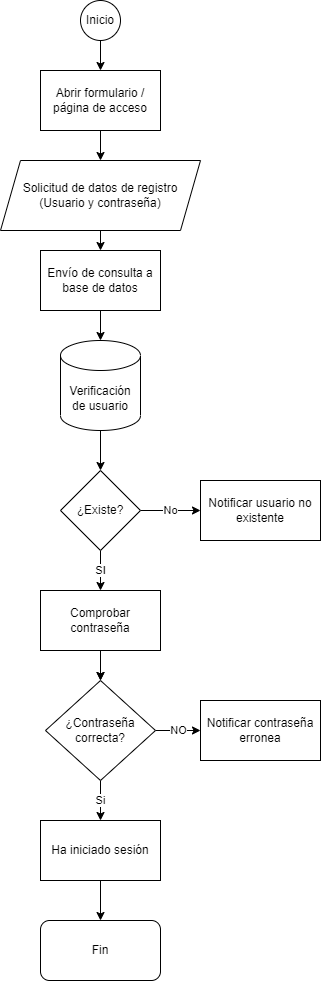

The diagram above was exported from draw.io. Its source (the exported page's mxGraphModel, read from the mxfile embedded in the PNG):
<mxGraphModel dx="1422" dy="786" grid="1" gridSize="10" guides="1" tooltips="1" connect="1" arrows="1" fold="1" page="1" pageScale="1" pageWidth="827" pageHeight="1169" math="0" shadow="0">
  <root>
    <mxCell id="0" />
    <mxCell id="1" parent="0" />
    <mxCell id="Duu_800Rw2QS0po580aq-21" style="edgeStyle=orthogonalEdgeStyle;rounded=0;orthogonalLoop=1;jettySize=auto;html=1;exitX=0.5;exitY=1;exitDx=0;exitDy=0;entryX=0.5;entryY=0;entryDx=0;entryDy=0;" edge="1" parent="1" source="Duu_800Rw2QS0po580aq-1" target="Duu_800Rw2QS0po580aq-7">
      <mxGeometry relative="1" as="geometry" />
    </mxCell>
    <mxCell id="Duu_800Rw2QS0po580aq-1" value="Abrir formulario / página de acceso" style="rounded=0;whiteSpace=wrap;html=1;" vertex="1" parent="1">
      <mxGeometry x="140" y="80" width="120" height="60" as="geometry" />
    </mxCell>
    <mxCell id="Duu_800Rw2QS0po580aq-15" style="edgeStyle=orthogonalEdgeStyle;rounded=0;orthogonalLoop=1;jettySize=auto;html=1;exitX=0.5;exitY=1;exitDx=0;exitDy=0;entryX=0.5;entryY=0;entryDx=0;entryDy=0;" edge="1" parent="1" source="Duu_800Rw2QS0po580aq-2" target="Duu_800Rw2QS0po580aq-11">
      <mxGeometry relative="1" as="geometry" />
    </mxCell>
    <mxCell id="Duu_800Rw2QS0po580aq-23" value="" style="edgeStyle=orthogonalEdgeStyle;rounded=0;orthogonalLoop=1;jettySize=auto;html=1;" edge="1" parent="1" source="Duu_800Rw2QS0po580aq-2" target="Duu_800Rw2QS0po580aq-11">
      <mxGeometry relative="1" as="geometry" />
    </mxCell>
    <mxCell id="Duu_800Rw2QS0po580aq-2" value="Comprobar contraseña" style="rounded=0;whiteSpace=wrap;html=1;" vertex="1" parent="1">
      <mxGeometry x="140" y="600" width="120" height="60" as="geometry" />
    </mxCell>
    <mxCell id="Duu_800Rw2QS0po580aq-16" value="SI" style="edgeStyle=orthogonalEdgeStyle;rounded=0;orthogonalLoop=1;jettySize=auto;html=1;exitX=0.5;exitY=1;exitDx=0;exitDy=0;entryX=0.5;entryY=0;entryDx=0;entryDy=0;" edge="1" parent="1" source="Duu_800Rw2QS0po580aq-3" target="Duu_800Rw2QS0po580aq-2">
      <mxGeometry relative="1" as="geometry" />
    </mxCell>
    <mxCell id="Duu_800Rw2QS0po580aq-17" value="No" style="edgeStyle=orthogonalEdgeStyle;rounded=0;orthogonalLoop=1;jettySize=auto;html=1;exitX=1;exitY=0.5;exitDx=0;exitDy=0;" edge="1" parent="1" source="Duu_800Rw2QS0po580aq-3" target="Duu_800Rw2QS0po580aq-8">
      <mxGeometry relative="1" as="geometry" />
    </mxCell>
    <mxCell id="Duu_800Rw2QS0po580aq-3" value="¿Existe?" style="rhombus;whiteSpace=wrap;html=1;" vertex="1" parent="1">
      <mxGeometry x="160" y="480" width="80" height="80" as="geometry" />
    </mxCell>
    <mxCell id="Duu_800Rw2QS0po580aq-22" style="edgeStyle=orthogonalEdgeStyle;rounded=0;orthogonalLoop=1;jettySize=auto;html=1;exitX=0.5;exitY=1;exitDx=0;exitDy=0;entryX=0.5;entryY=0;entryDx=0;entryDy=0;" edge="1" parent="1" source="Duu_800Rw2QS0po580aq-4" target="Duu_800Rw2QS0po580aq-1">
      <mxGeometry relative="1" as="geometry" />
    </mxCell>
    <mxCell id="Duu_800Rw2QS0po580aq-4" value="Inicio" style="ellipse;whiteSpace=wrap;html=1;aspect=fixed;" vertex="1" parent="1">
      <mxGeometry x="180" y="10" width="40" height="40" as="geometry" />
    </mxCell>
    <mxCell id="Duu_800Rw2QS0po580aq-20" style="edgeStyle=orthogonalEdgeStyle;rounded=0;orthogonalLoop=1;jettySize=auto;html=1;exitX=0.5;exitY=1;exitDx=0;exitDy=0;entryX=0.5;entryY=0;entryDx=0;entryDy=0;" edge="1" parent="1" source="Duu_800Rw2QS0po580aq-7" target="Duu_800Rw2QS0po580aq-10">
      <mxGeometry relative="1" as="geometry" />
    </mxCell>
    <mxCell id="Duu_800Rw2QS0po580aq-7" value="Solicitud de datos de registro (Usuario y contraseña)" style="shape=parallelogram;perimeter=parallelogramPerimeter;whiteSpace=wrap;html=1;fixedSize=1;" vertex="1" parent="1">
      <mxGeometry x="100" y="170" width="200" height="70" as="geometry" />
    </mxCell>
    <mxCell id="Duu_800Rw2QS0po580aq-8" value="Notificar usuario no existente" style="rounded=0;whiteSpace=wrap;html=1;" vertex="1" parent="1">
      <mxGeometry x="300" y="490" width="120" height="60" as="geometry" />
    </mxCell>
    <mxCell id="Duu_800Rw2QS0po580aq-18" style="edgeStyle=orthogonalEdgeStyle;rounded=0;orthogonalLoop=1;jettySize=auto;html=1;exitX=0.5;exitY=1;exitDx=0;exitDy=0;exitPerimeter=0;entryX=0.5;entryY=0;entryDx=0;entryDy=0;" edge="1" parent="1" source="Duu_800Rw2QS0po580aq-9" target="Duu_800Rw2QS0po580aq-3">
      <mxGeometry relative="1" as="geometry" />
    </mxCell>
    <mxCell id="Duu_800Rw2QS0po580aq-9" value="Verificación de usuario" style="shape=cylinder3;whiteSpace=wrap;html=1;boundedLbl=1;backgroundOutline=1;size=15;" vertex="1" parent="1">
      <mxGeometry x="160" y="350" width="80" height="90" as="geometry" />
    </mxCell>
    <mxCell id="Duu_800Rw2QS0po580aq-19" style="edgeStyle=orthogonalEdgeStyle;rounded=0;orthogonalLoop=1;jettySize=auto;html=1;exitX=0.5;exitY=1;exitDx=0;exitDy=0;entryX=0.5;entryY=0;entryDx=0;entryDy=0;entryPerimeter=0;" edge="1" parent="1" source="Duu_800Rw2QS0po580aq-10" target="Duu_800Rw2QS0po580aq-9">
      <mxGeometry relative="1" as="geometry" />
    </mxCell>
    <mxCell id="Duu_800Rw2QS0po580aq-10" value="Envío de consulta a base de datos" style="rounded=0;whiteSpace=wrap;html=1;" vertex="1" parent="1">
      <mxGeometry x="140" y="260" width="120" height="60" as="geometry" />
    </mxCell>
    <mxCell id="Duu_800Rw2QS0po580aq-14" value="NO" style="edgeStyle=orthogonalEdgeStyle;rounded=0;orthogonalLoop=1;jettySize=auto;html=1;exitX=1;exitY=0.5;exitDx=0;exitDy=0;entryX=0;entryY=0.5;entryDx=0;entryDy=0;" edge="1" parent="1" source="Duu_800Rw2QS0po580aq-11" target="Duu_800Rw2QS0po580aq-12">
      <mxGeometry relative="1" as="geometry" />
    </mxCell>
    <mxCell id="Duu_800Rw2QS0po580aq-24" value="Si" style="edgeStyle=orthogonalEdgeStyle;rounded=0;orthogonalLoop=1;jettySize=auto;html=1;exitX=0.5;exitY=1;exitDx=0;exitDy=0;entryX=0.5;entryY=0;entryDx=0;entryDy=0;" edge="1" parent="1" source="Duu_800Rw2QS0po580aq-11" target="Duu_800Rw2QS0po580aq-13">
      <mxGeometry relative="1" as="geometry" />
    </mxCell>
    <mxCell id="Duu_800Rw2QS0po580aq-11" value="¿Contraseña correcta?" style="rhombus;whiteSpace=wrap;html=1;" vertex="1" parent="1">
      <mxGeometry x="145" y="690" width="110" height="100" as="geometry" />
    </mxCell>
    <mxCell id="Duu_800Rw2QS0po580aq-12" value="Notificar contraseña erronea" style="rounded=0;whiteSpace=wrap;html=1;" vertex="1" parent="1">
      <mxGeometry x="300" y="710" width="120" height="60" as="geometry" />
    </mxCell>
    <mxCell id="Duu_800Rw2QS0po580aq-26" value="" style="edgeStyle=orthogonalEdgeStyle;rounded=0;orthogonalLoop=1;jettySize=auto;html=1;" edge="1" parent="1" source="Duu_800Rw2QS0po580aq-13">
      <mxGeometry relative="1" as="geometry">
        <mxPoint x="200" y="930" as="targetPoint" />
      </mxGeometry>
    </mxCell>
    <mxCell id="Duu_800Rw2QS0po580aq-13" value="Ha iniciado sesión" style="rounded=0;whiteSpace=wrap;html=1;" vertex="1" parent="1">
      <mxGeometry x="140" y="830" width="120" height="60" as="geometry" />
    </mxCell>
    <mxCell id="Duu_800Rw2QS0po580aq-27" value="Fin" style="rounded=1;whiteSpace=wrap;html=1;" vertex="1" parent="1">
      <mxGeometry x="140" y="930" width="120" height="60" as="geometry" />
    </mxCell>
  </root>
</mxGraphModel>